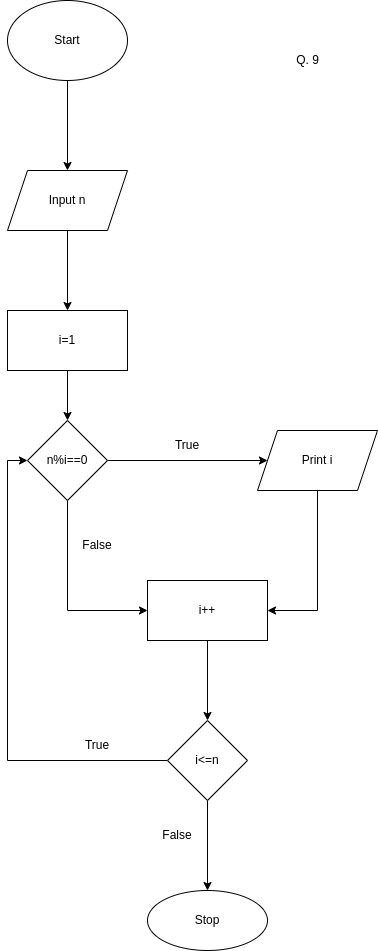

The diagram above was exported from draw.io. Its source (the exported page's mxGraphModel, read from the mxfile embedded in the PNG):
<mxGraphModel dx="868" dy="557" grid="1" gridSize="10" guides="1" tooltips="1" connect="1" arrows="1" fold="1" page="1" pageScale="1" pageWidth="850" pageHeight="1100" math="0" shadow="0">
  <root>
    <mxCell id="0" />
    <mxCell id="1" parent="0" />
    <mxCell id="9KWYUbJN3uHHQf2pnwUp-3" value="" style="edgeStyle=orthogonalEdgeStyle;rounded=0;orthogonalLoop=1;jettySize=auto;html=1;" parent="1" source="9KWYUbJN3uHHQf2pnwUp-1" target="9KWYUbJN3uHHQf2pnwUp-2" edge="1">
      <mxGeometry relative="1" as="geometry" />
    </mxCell>
    <mxCell id="9KWYUbJN3uHHQf2pnwUp-1" value="Start" style="ellipse;whiteSpace=wrap;html=1;" parent="1" vertex="1">
      <mxGeometry x="350" y="30" width="120" height="80" as="geometry" />
    </mxCell>
    <mxCell id="9KWYUbJN3uHHQf2pnwUp-5" value="" style="edgeStyle=orthogonalEdgeStyle;rounded=0;orthogonalLoop=1;jettySize=auto;html=1;" parent="1" source="9KWYUbJN3uHHQf2pnwUp-2" target="9KWYUbJN3uHHQf2pnwUp-4" edge="1">
      <mxGeometry relative="1" as="geometry" />
    </mxCell>
    <mxCell id="9KWYUbJN3uHHQf2pnwUp-2" value="Input n" style="shape=parallelogram;perimeter=parallelogramPerimeter;whiteSpace=wrap;html=1;fixedSize=1;" parent="1" vertex="1">
      <mxGeometry x="350" y="200" width="120" height="60" as="geometry" />
    </mxCell>
    <mxCell id="9KWYUbJN3uHHQf2pnwUp-7" value="" style="edgeStyle=orthogonalEdgeStyle;rounded=0;orthogonalLoop=1;jettySize=auto;html=1;" parent="1" source="9KWYUbJN3uHHQf2pnwUp-4" target="9KWYUbJN3uHHQf2pnwUp-6" edge="1">
      <mxGeometry relative="1" as="geometry" />
    </mxCell>
    <mxCell id="9KWYUbJN3uHHQf2pnwUp-4" value="&lt;div&gt;i=1&lt;br&gt;&lt;/div&gt;" style="whiteSpace=wrap;html=1;" parent="1" vertex="1">
      <mxGeometry x="350" y="340" width="120" height="60" as="geometry" />
    </mxCell>
    <mxCell id="9KWYUbJN3uHHQf2pnwUp-9" value="" style="edgeStyle=orthogonalEdgeStyle;rounded=0;orthogonalLoop=1;jettySize=auto;html=1;" parent="1" source="9KWYUbJN3uHHQf2pnwUp-6" target="9KWYUbJN3uHHQf2pnwUp-8" edge="1">
      <mxGeometry relative="1" as="geometry" />
    </mxCell>
    <mxCell id="9KWYUbJN3uHHQf2pnwUp-11" style="edgeStyle=orthogonalEdgeStyle;rounded=0;orthogonalLoop=1;jettySize=auto;html=1;exitX=0.5;exitY=1;exitDx=0;exitDy=0;entryX=0;entryY=0.5;entryDx=0;entryDy=0;" parent="1" source="9KWYUbJN3uHHQf2pnwUp-6" target="9KWYUbJN3uHHQf2pnwUp-10" edge="1">
      <mxGeometry relative="1" as="geometry" />
    </mxCell>
    <mxCell id="9KWYUbJN3uHHQf2pnwUp-6" value="n%i==0" style="rhombus;whiteSpace=wrap;html=1;" parent="1" vertex="1">
      <mxGeometry x="370" y="450" width="80" height="80" as="geometry" />
    </mxCell>
    <mxCell id="9KWYUbJN3uHHQf2pnwUp-12" style="edgeStyle=orthogonalEdgeStyle;rounded=0;orthogonalLoop=1;jettySize=auto;html=1;exitX=0.5;exitY=1;exitDx=0;exitDy=0;entryX=1;entryY=0.5;entryDx=0;entryDy=0;" parent="1" source="9KWYUbJN3uHHQf2pnwUp-8" target="9KWYUbJN3uHHQf2pnwUp-10" edge="1">
      <mxGeometry relative="1" as="geometry" />
    </mxCell>
    <mxCell id="9KWYUbJN3uHHQf2pnwUp-8" value="Print i" style="shape=parallelogram;perimeter=parallelogramPerimeter;whiteSpace=wrap;html=1;fixedSize=1;" parent="1" vertex="1">
      <mxGeometry x="600" y="460" width="120" height="60" as="geometry" />
    </mxCell>
    <mxCell id="9KWYUbJN3uHHQf2pnwUp-14" style="edgeStyle=orthogonalEdgeStyle;rounded=0;orthogonalLoop=1;jettySize=auto;html=1;exitX=0.5;exitY=1;exitDx=0;exitDy=0;entryX=0.5;entryY=0;entryDx=0;entryDy=0;" parent="1" source="9KWYUbJN3uHHQf2pnwUp-10" target="9KWYUbJN3uHHQf2pnwUp-13" edge="1">
      <mxGeometry relative="1" as="geometry" />
    </mxCell>
    <mxCell id="9KWYUbJN3uHHQf2pnwUp-10" value="i++" style="rounded=0;whiteSpace=wrap;html=1;" parent="1" vertex="1">
      <mxGeometry x="490" y="610" width="120" height="60" as="geometry" />
    </mxCell>
    <mxCell id="9KWYUbJN3uHHQf2pnwUp-15" style="edgeStyle=orthogonalEdgeStyle;rounded=0;orthogonalLoop=1;jettySize=auto;html=1;exitX=0;exitY=0.5;exitDx=0;exitDy=0;entryX=0;entryY=0.5;entryDx=0;entryDy=0;" parent="1" source="9KWYUbJN3uHHQf2pnwUp-13" target="9KWYUbJN3uHHQf2pnwUp-6" edge="1">
      <mxGeometry relative="1" as="geometry" />
    </mxCell>
    <mxCell id="9KWYUbJN3uHHQf2pnwUp-17" value="" style="edgeStyle=orthogonalEdgeStyle;rounded=0;orthogonalLoop=1;jettySize=auto;html=1;" parent="1" source="9KWYUbJN3uHHQf2pnwUp-13" target="9KWYUbJN3uHHQf2pnwUp-16" edge="1">
      <mxGeometry relative="1" as="geometry" />
    </mxCell>
    <mxCell id="9KWYUbJN3uHHQf2pnwUp-13" value="i&amp;lt;=n" style="rhombus;whiteSpace=wrap;html=1;" parent="1" vertex="1">
      <mxGeometry x="510" y="750" width="80" height="80" as="geometry" />
    </mxCell>
    <mxCell id="9KWYUbJN3uHHQf2pnwUp-16" value="&lt;div&gt;Stop&lt;/div&gt;" style="ellipse;whiteSpace=wrap;html=1;" parent="1" vertex="1">
      <mxGeometry x="490" y="920" width="120" height="60" as="geometry" />
    </mxCell>
    <mxCell id="9KWYUbJN3uHHQf2pnwUp-18" value="&lt;div&gt;True&lt;/div&gt;" style="text;html=1;strokeColor=none;fillColor=none;align=center;verticalAlign=middle;whiteSpace=wrap;rounded=0;" parent="1" vertex="1">
      <mxGeometry x="500" y="460" width="60" height="30" as="geometry" />
    </mxCell>
    <mxCell id="9KWYUbJN3uHHQf2pnwUp-19" value="True" style="text;html=1;strokeColor=none;fillColor=none;align=center;verticalAlign=middle;whiteSpace=wrap;rounded=0;" parent="1" vertex="1">
      <mxGeometry x="410" y="760" width="60" height="30" as="geometry" />
    </mxCell>
    <mxCell id="9KWYUbJN3uHHQf2pnwUp-20" value="&lt;div&gt;False&lt;/div&gt;" style="text;html=1;strokeColor=none;fillColor=none;align=center;verticalAlign=middle;whiteSpace=wrap;rounded=0;" parent="1" vertex="1">
      <mxGeometry x="410" y="560" width="60" height="30" as="geometry" />
    </mxCell>
    <mxCell id="9KWYUbJN3uHHQf2pnwUp-22" value="&lt;div&gt;False&lt;/div&gt;" style="text;html=1;strokeColor=none;fillColor=none;align=center;verticalAlign=middle;whiteSpace=wrap;rounded=0;" parent="1" vertex="1">
      <mxGeometry x="490" y="850" width="60" height="30" as="geometry" />
    </mxCell>
    <mxCell id="xN-emP5bFkgtQtkOFb3z-1" value="Q. 9" style="text;html=1;align=center;verticalAlign=middle;resizable=0;points=[];autosize=1;strokeColor=none;fillColor=none;" parent="1" vertex="1">
      <mxGeometry x="625" y="75" width="50" height="30" as="geometry" />
    </mxCell>
  </root>
</mxGraphModel>